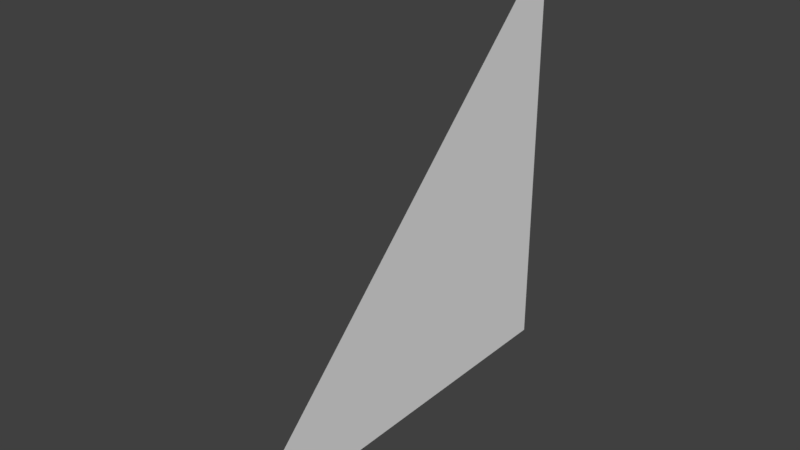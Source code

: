 # Source: Wall_Front_Triangle.blend  (saved by Blender 2.79.0; exported with 4.5.12 LTS)
import bpy
from mathutils import Matrix  # noqa: F401  (used for matrix-valued properties, if any)

bpy.ops.wm.read_factory_settings(use_empty=True)
scene = bpy.context.scene
scene.name = 'Scene'

# ---- collections
col_collection_1 = bpy.data.collections.new('Collection 1'); scene.collection.children.link(col_collection_1)

# ---- world
world_world = bpy.data.worlds.new('World'); scene.world = world_world
world_world.color = (0.05088, 0.05088, 0.05088)
world_world.use_sun_shadow = False
world_world.sun_shadow_jitter_overblur = 0.0
world_world.cycles.sampling_method = 'MANUAL'

# ---- meshes
me_plane_001 = bpy.data.meshes.new('Plane.001')
me_plane_001.from_pydata([(2.147, -2.147, 0.0), (-2.147, 2.147, 0.0), (2.147, 2.147, 0.0), (2.147, 0.0, 0.0), (0.0, 2.147, 0.0), (0.0, 0.0, 0.0), (2.147, 1.073, 0.0), (-1.073, 2.147, 0.0), (2.147, -1.073, 0.0), (1.073, 2.147, 0.0), (0.0, 1.073, 0.0), (1.073, 0.0, 0.0), (1.073, -1.073, 0.0), (-1.073, 1.073, 0.0), (1.073, 1.073, 0.0)], [], [(6, 9, 14), (10, 7, 13), (8, 11, 12), (14, 4, 10), (11, 10, 5), (3, 14, 11), (6, 2, 9), (10, 4, 7), (8, 3, 11), (12, 11, 5), (0, 8, 12), (13, 7, 1), (5, 10, 13), (14, 9, 4), (11, 14, 10), (3, 6, 14)])
_uv = me_plane_001.uv_layers.new(name='UVMap')
_uv.uv.foreach_set('vector', [0.06235, 0.9982, 0.0009397, 0.9368, 0.06235, 0.9368, 0.06234, 0.8754, 0.000932, 0.814, 0.06234, 0.814, 0.1852, 0.9982, 0.1238, 0.9368, 0.1852, 0.9368, 0.06235, 0.9368, 0.0009358, 0.8754, 0.06234, 0.8754, 0.1238, 0.9368, 0.06234, 0.8754, 0.1238, 0.8754, 0.1238, 0.9982, 0.06235, 0.9368, 0.1238, 0.9368, 0.06235, 0.9982, 0.0009435, 0.9982, 0.0009397, 0.9368, 0.06234, 0.8754, 0.0009358, 0.8754, 0.000932, 0.814, 0.1852, 0.9982, 0.1238, 0.9982, 0.1238, 0.9368, 0.1852, 0.9368, 0.1238, 0.9368, 0.1238, 0.8754, 0.2466, 0.9982, 0.1852, 0.9982, 0.1852, 0.9368, 0.06234, 0.814, 0.000932, 0.814, 0.0009283, 0.7525, 0.1238, 0.8754, 0.06234, 0.8754, 0.06234, 0.814, 0.06235, 0.9368, 0.0009397, 0.9368, 0.0009358, 0.8754, 0.1238, 0.9368, 0.06235, 0.9368, 0.06234, 0.8754, 0.1238, 0.9982, 0.06235, 0.9982, 0.06235, 0.9368])
me_plane_001.use_remesh_preserve_volume = False
me_plane_001.use_remesh_preserve_attributes = False
me_plane_001.use_mirror_vertex_groups = False
me_plane_001.update()

# ---- objects
ob_plane = bpy.data.objects.new('Plane', me_plane_001)

# ---- transforms, parenting, visibility, modifiers, constraints
ob_plane.location = (0.0, 0.0, 0.0)
ob_plane.rotation_euler = (-0.0, 1.571, 0.0)
ob_plane.lineart.crease_threshold = 0.0

# ---- collection membership
col_collection_1.objects.link(ob_plane)

# ---- scene / render settings (as saved in the file)
scene.frame_start = 1; scene.frame_end = 250; scene.frame_set(1)
scene.render.engine = 'BLENDER_EEVEE_NEXT'
scene.render.resolution_percentage = 50
scene.render.dither_intensity = 0.0
scene.cycles.use_denoising = False
scene.cycles.samples = 128
scene.cycles.sampling_pattern = 'TABULATED_SOBOL'
scene.cycles.light_sampling_threshold = 0.0
scene.cycles.use_adaptive_sampling = False
scene.cycles.use_light_tree = False
scene.cycles.blur_glossy = 0.0
scene.cycles.sample_clamp_indirect = 0.0
scene.view_settings.view_transform = 'Standard'
bpy.context.view_layer.update()

# ---- added for rendering (the .blend has no active camera and no usable light): camera, sun
cam_auto = bpy.data.cameras.new('AutoCamera')
cam_auto.lens = 50.0
cam_auto.sensor_width = 36.0
cam_auto.clip_end = 1000.0
ob_auto_camera = bpy.data.objects.new('AutoCamera', cam_auto)
scene.collection.objects.link(ob_auto_camera)
ob_auto_camera.location = (5.61847, -6.74217, 4.49478)
ob_auto_camera.rotation_euler = (1.09748, -7.21219e-08, 0.694738)
scene.camera = ob_auto_camera
light_auto_sun = bpy.data.lights.new('AutoSun', 'SUN')
light_auto_sun.energy = 3.0
light_auto_sun.angle = 0.0523599
ob_auto_sun = bpy.data.objects.new('AutoSun', light_auto_sun)
scene.collection.objects.link(ob_auto_sun)
ob_auto_sun.rotation_euler = (0.872665, 0.174533, 0.523599)
bpy.context.view_layer.update()
